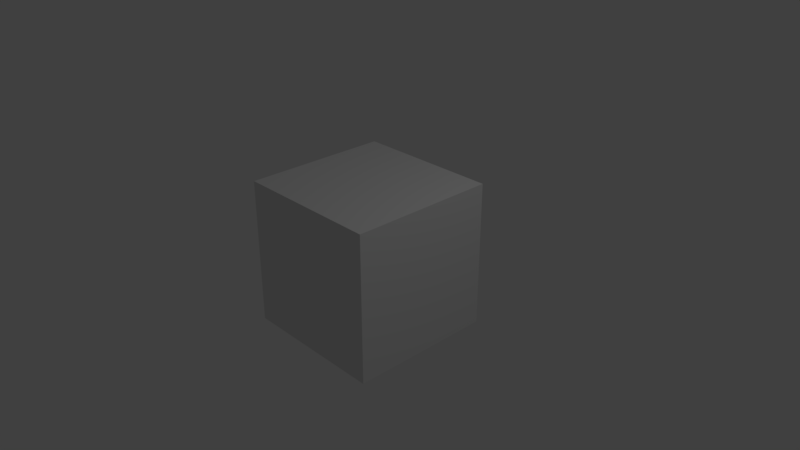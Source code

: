 # Source: manta_smoke_moving_obs.blend  (saved by Blender 2.79.1; exported with 4.5.12 LTS)
import bpy
from mathutils import Matrix  # noqa: F401  (used for matrix-valued properties, if any)

bpy.ops.wm.read_factory_settings(use_empty=True)
scene = bpy.context.scene
scene.name = 'Scene'

# ---- collections
col_collection_1 = bpy.data.collections.new('Collection 1'); scene.collection.children.link(col_collection_1)

# ---- materials (node trees are filled in below, after node groups)
mat_material = bpy.data.materials.new('Material')
mat_material.alpha_threshold = 0.0
mat_material.use_transparent_shadow = False
mat_material.roughness = 0.5
mat_material.line_color = (0.0, 0.0, 0.0, 1.0)
mat_smoke_domain_material = bpy.data.materials.new('Smoke Domain Material')
mat_smoke_domain_material.alpha_threshold = 0.0
mat_smoke_domain_material.use_transparent_shadow = False
mat_smoke_domain_material.roughness = 0.5

# ---- material node trees

# ---- world
world_world = bpy.data.worlds.new('World'); scene.world = world_world
world_world.color = (0.05088, 0.05088, 0.05088)
world_world.use_sun_shadow = False
world_world.sun_shadow_jitter_overblur = 0.0
world_world.cycles.sampling_method = 'MANUAL'

# ---- cameras
cam_camera = bpy.data.cameras.new('Camera')
cam_camera.clip_end = 100.0
cam_camera.lens = 35.0
cam_camera.sensor_width = 32.0
cam_camera.sensor_height = 18.0
cam_camera.ortho_scale = 7.314
cam_camera.dof.focus_distance = 0.0
cam_camera.dof.aperture_fstop = 128.0

# ---- lights
light_lamp = bpy.data.lights.new('Lamp', 'POINT')
light_lamp.transmission_factor = 0.0
light_lamp.cutoff_distance = 30.0
light_lamp.energy = 100.0
light_lamp.shadow_buffer_clip_start = 1.001
light_lamp.shadow_soft_size = 0.1
light_lamp.shadow_maximum_resolution = 0.006
light_lamp.use_absolute_resolution = True

# ---- meshes
me_cube_003 = bpy.data.meshes.new('Cube.003')
me_cube_003.from_pydata([(-1.0, -1.0, -1.0), (-1.0, -1.0, 1.0), (-1.0, 1.0, -1.0), (-1.0, 1.0, 1.0), (1.0, -1.0, -1.0), (1.0, -1.0, 1.0), (1.0, 1.0, -1.0), (1.0, 1.0, 1.0)], [], [(0, 1, 3, 2), (2, 3, 7, 6), (6, 7, 5, 4), (4, 5, 1, 0), (2, 6, 4, 0), (7, 3, 1, 5)])
me_cube_003.use_remesh_preserve_volume = False
me_cube_003.use_remesh_preserve_attributes = False
me_cube_003.use_mirror_vertex_groups = False
me_cube_003.update()
me_cube_002 = bpy.data.meshes.new('Cube.002')
me_cube_002.from_pydata([(-1.0, -1.0, -1.0), (-1.0, -1.0, 1.0), (-1.0, 1.0, -1.0), (-1.0, 1.0, 1.0), (1.0, -1.0, -1.0), (1.0, -1.0, 1.0), (1.0, 1.0, -1.0), (1.0, 1.0, 1.0)], [], [(0, 1, 3, 2), (2, 3, 7, 6), (6, 7, 5, 4), (4, 5, 1, 0), (2, 6, 4, 0), (7, 3, 1, 5)])
me_cube_002.use_remesh_preserve_volume = False
me_cube_002.use_remesh_preserve_attributes = False
me_cube_002.use_mirror_vertex_groups = False
me_cube_002.update()
me_cube = bpy.data.meshes.new('Cube')
me_cube.from_pydata([(1.0, 1.0, -1.0), (1.0, -1.0, -1.0), (-1.0, -1.0, -1.0), (-1.0, 1.0, -1.0), (1.0, 1.0, 1.0), (1.0, -1.0, 1.0), (-1.0, -1.0, 1.0), (-1.0, 1.0, 1.0)], [], [(0, 1, 2, 3), (4, 7, 6, 5), (0, 4, 5, 1), (1, 5, 6, 2), (2, 6, 7, 3), (4, 0, 3, 7)])
me_cube.materials.append(mat_material)
me_cube.use_remesh_preserve_volume = False
me_cube.use_remesh_preserve_attributes = False
me_cube.use_mirror_vertex_groups = False
me_cube.update()
me_cube_001 = bpy.data.meshes.new('Cube.001')
me_cube_001.from_pydata([(-1.0, -1.0, -1.0), (-1.0, -1.0, 1.0), (-1.0, 1.0, -1.0), (-1.0, 1.0, 1.0), (1.0, -1.0, -1.0), (1.0, -1.0, 1.0), (1.0, 1.0, -1.0), (1.0, 1.0, 1.0)], [], [(0, 1, 3, 2), (2, 3, 7, 6), (6, 7, 5, 4), (4, 5, 1, 0), (2, 6, 4, 0), (7, 3, 1, 5)])
me_cube_001.materials.append(mat_smoke_domain_material)
me_cube_001.use_remesh_preserve_volume = False
me_cube_001.use_remesh_preserve_attributes = False
me_cube_001.use_mirror_vertex_groups = False
me_cube_001.update()

# ---- objects
ob_cube_002 = bpy.data.objects.new('Cube.002', me_cube_003)
ob_cube_001 = bpy.data.objects.new('Cube.001', me_cube_002)
ob_cube = bpy.data.objects.new('Cube', me_cube)
ob_smoke_domain = bpy.data.objects.new('Smoke Domain', me_cube_001)
ob_lamp = bpy.data.objects.new('Lamp', light_lamp)
ob_camera = bpy.data.objects.new('Camera', cam_camera)

# ---- transforms, parenting, visibility, modifiers, constraints
ob_cube_002.location = (0.0, 6.5, 3.0)
ob_cube_002.scale = (1.0, 1.0, 0.3)
ob_cube_002.lineart.crease_threshold = 0.0
_m = ob_cube_002.modifiers.new('Fluid', 'FLUID')
_m.fluid_type = 'EFFECTOR'
ob_cube_001.location = (0.0, -6.5, 0.0)
ob_cube_001.scale = (1.0, 1.0, 0.3)
ob_cube_001.lineart.crease_threshold = 0.0
_m = ob_cube_001.modifiers.new('Fluid', 'FLUID')
_m.fluid_type = 'EFFECTOR'
ob_cube.location = (0.0, 0.0, 0.0)
ob_cube.lock_rotations_4d = False
ob_cube.empty_display_type = 'ARROWS'
ob_cube.display_type = 'WIRE'
ob_cube.lineart.crease_threshold = 0.0
_m = ob_cube.modifiers.new('Fluid', 'FLUID')
_m.fluid_type = 'FLOW'
ob_smoke_domain.location = (5.96e-08, -1.192e-07, 0.1254)
ob_smoke_domain.scale = (2.0, 5.0, 5.0)
ob_smoke_domain.display_type = 'WIRE'
ob_smoke_domain.lineart.crease_threshold = 0.0
_m = ob_smoke_domain.modifiers.new('Fluid', 'FLUID')
_m.fluid_type = 'DOMAIN'
ob_lamp.location = (4.076, 1.005, 5.904)
ob_lamp.rotation_euler = (0.6503, 0.05522, 1.866)
ob_lamp.lock_rotations_4d = False
ob_lamp.empty_display_type = 'ARROWS'
ob_lamp.color = (0.0, 0.0, 0.0, 0.0)
ob_lamp.lineart.crease_threshold = 0.0
ob_camera.location = (7.481, -6.508, 5.344)
ob_camera.rotation_euler = (1.109, 0.0, 0.8149)
ob_camera.lock_rotations_4d = False
ob_camera.empty_display_type = 'ARROWS'
ob_camera.color = (0.0, 0.0, 0.0, 0.0)
ob_camera.display_type = 'WIRE'
ob_camera.lineart.crease_threshold = 0.0

# ---- collection membership
col_collection_1.objects.link(ob_cube_002)
col_collection_1.objects.link(ob_cube_001)
col_collection_1.objects.link(ob_cube)
col_collection_1.objects.link(ob_smoke_domain)
col_collection_1.objects.link(ob_lamp)
col_collection_1.objects.link(ob_camera)

# ---- scene / render settings (as saved in the file)
scene.camera = ob_camera
scene.frame_start = 1; scene.frame_end = 100; scene.frame_set(1)
scene.render.engine = 'BLENDER_EEVEE_NEXT'
scene.render.resolution_percentage = 50
scene.render.dither_intensity = 0.0
scene.cycles.use_denoising = False
scene.cycles.samples = 128
scene.cycles.sampling_pattern = 'TABULATED_SOBOL'
scene.cycles.light_sampling_threshold = 0.0
scene.cycles.use_adaptive_sampling = False
scene.cycles.use_light_tree = False
scene.cycles.blur_glossy = 0.0
scene.cycles.sample_clamp_indirect = 0.0
scene.view_settings.view_transform = 'Standard'
bpy.context.view_layer.update()
